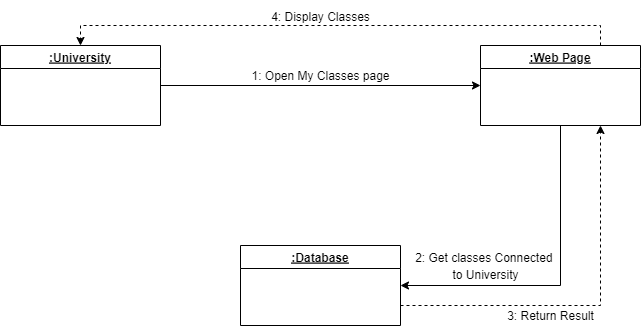

The diagram above was exported from draw.io. Its source (the exported page's mxGraphModel, read from the mxfile embedded in the PNG):
<mxGraphModel dx="868" dy="425" grid="1" gridSize="10" guides="1" tooltips="1" connect="1" arrows="1" fold="1" page="1" pageScale="1" pageWidth="850" pageHeight="1100" math="0" shadow="0">
  <root>
    <mxCell id="0" />
    <mxCell id="1" parent="0" />
    <mxCell id="RHVJseajfRvIgyutgJ9C-1" style="edgeStyle=orthogonalEdgeStyle;rounded=0;orthogonalLoop=1;jettySize=auto;html=1;exitX=1;exitY=0.5;exitDx=0;exitDy=0;entryX=0;entryY=0.5;entryDx=0;entryDy=0;" edge="1" parent="1" source="EvUVT4U3mSVE3yD72UNx-1" target="5KcMnUYyiU7o_LY5SMK6-1">
      <mxGeometry relative="1" as="geometry" />
    </mxCell>
    <mxCell id="EvUVT4U3mSVE3yD72UNx-1" value=":University" style="swimlane;fontStyle=5" vertex="1" parent="1">
      <mxGeometry x="40" y="200" width="160" height="80" as="geometry" />
    </mxCell>
    <mxCell id="SuIjESuYcAprXfzz9Ji7-1" style="edgeStyle=orthogonalEdgeStyle;rounded=0;orthogonalLoop=1;jettySize=auto;html=1;exitX=0.5;exitY=1;exitDx=0;exitDy=0;entryX=1;entryY=0.5;entryDx=0;entryDy=0;" edge="1" parent="1" source="5KcMnUYyiU7o_LY5SMK6-1" target="xtDRn0phkY1v6NKjej2o-1">
      <mxGeometry relative="1" as="geometry" />
    </mxCell>
    <mxCell id="7D-IC5HkJd9pz0d4R21u-1" style="edgeStyle=orthogonalEdgeStyle;rounded=0;orthogonalLoop=1;jettySize=auto;html=1;exitX=0.75;exitY=0;exitDx=0;exitDy=0;entryX=0.5;entryY=0;entryDx=0;entryDy=0;dashed=1;fontSize=12;" edge="1" parent="1" source="5KcMnUYyiU7o_LY5SMK6-1" target="EvUVT4U3mSVE3yD72UNx-1">
      <mxGeometry relative="1" as="geometry" />
    </mxCell>
    <mxCell id="5KcMnUYyiU7o_LY5SMK6-1" value=":Web Page" style="swimlane;fontStyle=5" vertex="1" parent="1">
      <mxGeometry x="520" y="200" width="160" height="80" as="geometry" />
    </mxCell>
    <mxCell id="SuIjESuYcAprXfzz9Ji7-2" style="edgeStyle=orthogonalEdgeStyle;rounded=0;orthogonalLoop=1;jettySize=auto;html=1;exitX=1;exitY=0.75;exitDx=0;exitDy=0;entryX=0.75;entryY=1;entryDx=0;entryDy=0;dashed=1;" edge="1" parent="1" source="xtDRn0phkY1v6NKjej2o-1" target="5KcMnUYyiU7o_LY5SMK6-1">
      <mxGeometry relative="1" as="geometry" />
    </mxCell>
    <mxCell id="xtDRn0phkY1v6NKjej2o-1" value=":Database" style="swimlane;fontStyle=5" vertex="1" parent="1">
      <mxGeometry x="280" y="400" width="160" height="80" as="geometry" />
    </mxCell>
    <mxCell id="msAVmnBXVA-Od1lDgUkY-1" value="&lt;font style=&quot;font-size: 12px;&quot;&gt;1: Open My Classes page&lt;/font&gt;" style="text;html=1;align=center;verticalAlign=middle;resizable=0;points=[];autosize=1;strokeColor=none;fillColor=none;fontSize=14;" vertex="1" parent="1">
      <mxGeometry x="285" y="220" width="150" height="20" as="geometry" />
    </mxCell>
    <mxCell id="sL-Xq5GDA9B2Pq13GCiI-1" value="&lt;font style=&quot;font-size: 12px;&quot;&gt;2: Get classes Connected &lt;br&gt;to University&lt;/font&gt;" style="text;html=1;align=center;verticalAlign=middle;resizable=0;points=[];autosize=1;strokeColor=none;fillColor=none;fontSize=14;" vertex="1" parent="1">
      <mxGeometry x="450" y="400" width="150" height="40" as="geometry" />
    </mxCell>
    <mxCell id="VLWW5iywlbf3J2R3Gq7p-1" value="&lt;font style=&quot;font-size: 12px;&quot;&gt;3: Return Result&lt;/font&gt;" style="text;html=1;align=center;verticalAlign=middle;resizable=0;points=[];autosize=1;strokeColor=none;fillColor=none;fontSize=14;" vertex="1" parent="1">
      <mxGeometry x="540" y="460" width="100" height="20" as="geometry" />
    </mxCell>
    <mxCell id="7D-IC5HkJd9pz0d4R21u-2" value="&lt;font style=&quot;font-size: 12px;&quot;&gt;4: Display Classes&lt;/font&gt;" style="text;html=1;align=center;verticalAlign=middle;resizable=0;points=[];autosize=1;strokeColor=none;fillColor=none;fontSize=16;" vertex="1" parent="1">
      <mxGeometry x="305" y="155" width="110" height="30" as="geometry" />
    </mxCell>
  </root>
</mxGraphModel>